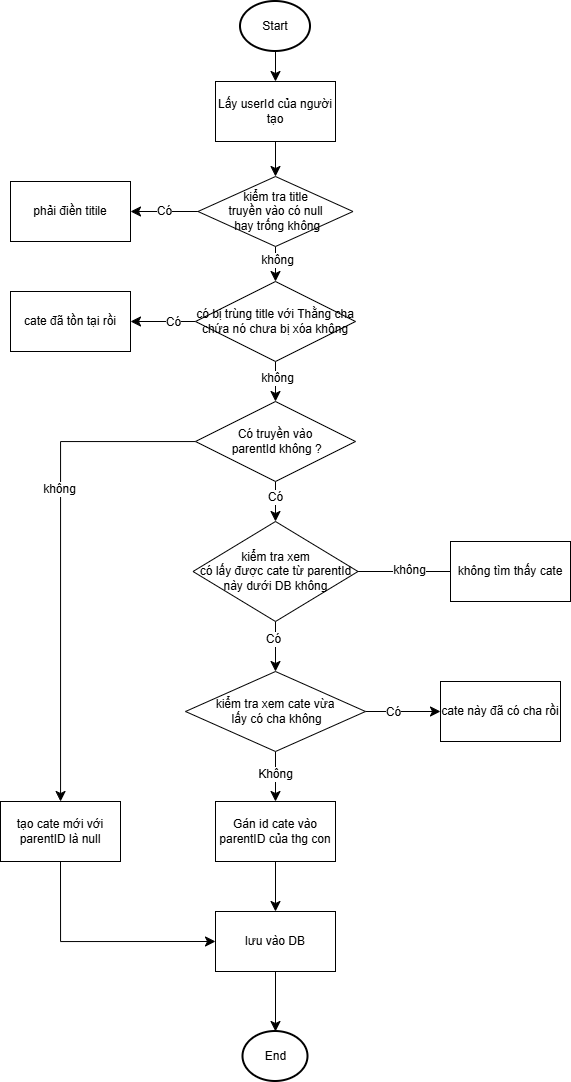

The diagram above was exported from draw.io. Its source (the exported page's mxGraphModel, read from the mxfile embedded in the PNG):
<mxGraphModel dx="813" dy="1031" grid="1" gridSize="10" guides="1" tooltips="1" connect="1" arrows="1" fold="1" page="1" pageScale="1" pageWidth="850" pageHeight="1100" math="0" shadow="0">
  <root>
    <mxCell id="0" />
    <mxCell id="1" parent="0" />
    <mxCell id="rxkN2hw-m2Th7AI4btHT-4" edge="1" parent="1" source="rxkN2hw-m2Th7AI4btHT-1" style="edgeStyle=none;curved=1;rounded=0;orthogonalLoop=1;jettySize=auto;html=1;exitX=0.5;exitY=1;exitDx=0;exitDy=0;exitPerimeter=0;fontSize=12;startSize=8;endSize=8;" target="rxkN2hw-m2Th7AI4btHT-2">
      <mxGeometry relative="1" as="geometry" />
    </mxCell>
    <mxCell id="rxkN2hw-m2Th7AI4btHT-1" parent="1" style="strokeWidth=2;html=1;shape=mxgraph.flowchart.start_2;whiteSpace=wrap;" value="Start" vertex="1">
      <mxGeometry height="50" width="70" x="420" y="70" as="geometry" />
    </mxCell>
    <mxCell id="rxkN2hw-m2Th7AI4btHT-5" edge="1" parent="1" source="rxkN2hw-m2Th7AI4btHT-2" style="edgeStyle=none;curved=1;rounded=0;orthogonalLoop=1;jettySize=auto;html=1;exitX=0.5;exitY=1;exitDx=0;exitDy=0;entryX=0.5;entryY=0;entryDx=0;entryDy=0;fontSize=12;startSize=8;endSize=8;" target="rxkN2hw-m2Th7AI4btHT-3">
      <mxGeometry relative="1" as="geometry" />
    </mxCell>
    <mxCell id="rxkN2hw-m2Th7AI4btHT-2" parent="1" style="rounded=0;whiteSpace=wrap;html=1;" value="Lấy userId của người tạo" vertex="1">
      <mxGeometry height="60" width="120" x="395" y="150" as="geometry" />
    </mxCell>
    <mxCell id="rxkN2hw-m2Th7AI4btHT-7" edge="1" parent="1" source="rxkN2hw-m2Th7AI4btHT-3" style="edgeStyle=none;curved=1;rounded=0;orthogonalLoop=1;jettySize=auto;html=1;entryX=1;entryY=0.5;entryDx=0;entryDy=0;fontSize=12;startSize=8;endSize=8;" target="rxkN2hw-m2Th7AI4btHT-6">
      <mxGeometry relative="1" as="geometry" />
    </mxCell>
    <mxCell id="rxkN2hw-m2Th7AI4btHT-8" connectable="0" parent="rxkN2hw-m2Th7AI4btHT-7" style="edgeLabel;html=1;align=center;verticalAlign=middle;resizable=0;points=[];fontSize=12;" value="Có" vertex="1">
      <mxGeometry relative="1" x="0.0222" y="-1" as="geometry">
        <mxPoint as="offset" />
      </mxGeometry>
    </mxCell>
    <mxCell id="rxkN2hw-m2Th7AI4btHT-14" edge="1" parent="1" source="rxkN2hw-m2Th7AI4btHT-3" style="edgeStyle=none;curved=1;rounded=0;orthogonalLoop=1;jettySize=auto;html=1;exitX=0.5;exitY=1;exitDx=0;exitDy=0;entryX=0.5;entryY=0;entryDx=0;entryDy=0;fontSize=12;startSize=8;endSize=8;" target="rxkN2hw-m2Th7AI4btHT-9">
      <mxGeometry relative="1" as="geometry" />
    </mxCell>
    <mxCell id="rxkN2hw-m2Th7AI4btHT-16" connectable="0" parent="rxkN2hw-m2Th7AI4btHT-14" style="edgeLabel;html=1;align=center;verticalAlign=middle;resizable=0;points=[];fontSize=12;" value="không" vertex="1">
      <mxGeometry relative="1" x="-0.2571" y="1" as="geometry">
        <mxPoint as="offset" />
      </mxGeometry>
    </mxCell>
    <mxCell id="rxkN2hw-m2Th7AI4btHT-3" parent="1" style="rhombus;whiteSpace=wrap;html=1;" value="kiểm tra title&lt;div&gt;truyền vào có null&lt;/div&gt;&lt;div&gt;&amp;nbsp;hay trống không&lt;/div&gt;" vertex="1">
      <mxGeometry height="70" width="155" x="377.5" y="245" as="geometry" />
    </mxCell>
    <mxCell id="rxkN2hw-m2Th7AI4btHT-6" parent="1" style="rounded=0;whiteSpace=wrap;html=1;" value="phải điền titile" vertex="1">
      <mxGeometry height="60" width="120" x="190" y="250" as="geometry" />
    </mxCell>
    <mxCell id="rxkN2hw-m2Th7AI4btHT-11" edge="1" parent="1" source="rxkN2hw-m2Th7AI4btHT-9" style="edgeStyle=none;curved=1;rounded=0;orthogonalLoop=1;jettySize=auto;html=1;entryX=1;entryY=0.5;entryDx=0;entryDy=0;fontSize=12;startSize=8;endSize=8;" target="rxkN2hw-m2Th7AI4btHT-10">
      <mxGeometry relative="1" as="geometry" />
    </mxCell>
    <mxCell id="rxkN2hw-m2Th7AI4btHT-12" connectable="0" parent="rxkN2hw-m2Th7AI4btHT-11" style="edgeLabel;html=1;align=center;verticalAlign=middle;resizable=0;points=[];fontSize=12;" value="Có" vertex="1">
      <mxGeometry relative="1" x="-0.3231" as="geometry">
        <mxPoint as="offset" />
      </mxGeometry>
    </mxCell>
    <mxCell id="rxkN2hw-m2Th7AI4btHT-15" edge="1" parent="1" source="rxkN2hw-m2Th7AI4btHT-9" style="edgeStyle=none;curved=1;rounded=0;orthogonalLoop=1;jettySize=auto;html=1;exitX=0.5;exitY=1;exitDx=0;exitDy=0;entryX=0.5;entryY=0;entryDx=0;entryDy=0;fontSize=12;startSize=8;endSize=8;" target="rxkN2hw-m2Th7AI4btHT-13">
      <mxGeometry relative="1" as="geometry" />
    </mxCell>
    <mxCell id="rxkN2hw-m2Th7AI4btHT-17" connectable="0" parent="rxkN2hw-m2Th7AI4btHT-15" style="edgeLabel;html=1;align=center;verticalAlign=middle;resizable=0;points=[];fontSize=12;" value="không" vertex="1">
      <mxGeometry relative="1" x="-0.2" y="1" as="geometry">
        <mxPoint as="offset" />
      </mxGeometry>
    </mxCell>
    <mxCell id="rxkN2hw-m2Th7AI4btHT-9" parent="1" style="rhombus;whiteSpace=wrap;html=1;" value="có bị trùng title với Thằng cha chứa nó chưa bị xóa không" vertex="1">
      <mxGeometry height="80" width="160" x="375" y="350" as="geometry" />
    </mxCell>
    <mxCell id="rxkN2hw-m2Th7AI4btHT-10" parent="1" style="rounded=0;whiteSpace=wrap;html=1;" value="cate đã tồn tại rồi" vertex="1">
      <mxGeometry height="60" width="120" x="190" y="360" as="geometry" />
    </mxCell>
    <mxCell id="rxkN2hw-m2Th7AI4btHT-19" edge="1" parent="1" source="rxkN2hw-m2Th7AI4btHT-13" style="edgeStyle=orthogonalEdgeStyle;rounded=0;orthogonalLoop=1;jettySize=auto;html=1;fontSize=12;startSize=8;endSize=8;" target="rxkN2hw-m2Th7AI4btHT-18">
      <mxGeometry relative="1" as="geometry" />
    </mxCell>
    <mxCell id="rxkN2hw-m2Th7AI4btHT-20" connectable="0" parent="rxkN2hw-m2Th7AI4btHT-19" style="edgeLabel;html=1;align=center;verticalAlign=middle;resizable=0;points=[];fontSize=12;" value="không" vertex="1">
      <mxGeometry relative="1" x="-0.2615" y="-2" as="geometry">
        <mxPoint as="offset" />
      </mxGeometry>
    </mxCell>
    <mxCell id="rxkN2hw-m2Th7AI4btHT-21" edge="1" parent="1" source="rxkN2hw-m2Th7AI4btHT-13" style="edgeStyle=none;curved=1;rounded=0;orthogonalLoop=1;jettySize=auto;html=1;exitX=0.5;exitY=1;exitDx=0;exitDy=0;fontSize=12;startSize=8;endSize=8;entryX=0.5;entryY=0;entryDx=0;entryDy=0;" target="rxkN2hw-m2Th7AI4btHT-22">
      <mxGeometry relative="1" as="geometry">
        <mxPoint x="455" y="600" as="targetPoint" />
      </mxGeometry>
    </mxCell>
    <mxCell id="rxkN2hw-m2Th7AI4btHT-26" connectable="0" parent="rxkN2hw-m2Th7AI4btHT-21" style="edgeLabel;html=1;align=center;verticalAlign=middle;resizable=0;points=[];fontSize=12;" value="Có" vertex="1">
      <mxGeometry relative="1" x="-0.25" y="-1" as="geometry">
        <mxPoint as="offset" />
      </mxGeometry>
    </mxCell>
    <mxCell id="rxkN2hw-m2Th7AI4btHT-13" parent="1" style="rhombus;whiteSpace=wrap;html=1;" value="Có truyền vào&lt;div&gt;&amp;nbsp;parentId không ?&lt;/div&gt;" vertex="1">
      <mxGeometry height="80" width="160" x="375" y="470" as="geometry" />
    </mxCell>
    <mxCell id="rxkN2hw-m2Th7AI4btHT-37" edge="1" parent="1" source="rxkN2hw-m2Th7AI4btHT-18" style="edgeStyle=orthogonalEdgeStyle;rounded=0;orthogonalLoop=1;jettySize=auto;html=1;entryX=0;entryY=0.5;entryDx=0;entryDy=0;fontSize=12;startSize=8;endSize=8;exitX=0.5;exitY=1;exitDx=0;exitDy=0;" target="rxkN2hw-m2Th7AI4btHT-36">
      <mxGeometry relative="1" as="geometry" />
    </mxCell>
    <mxCell id="rxkN2hw-m2Th7AI4btHT-18" parent="1" style="rounded=0;whiteSpace=wrap;html=1;" value="tạo cate mới với parentID là null" vertex="1">
      <mxGeometry height="60" width="120" x="180" y="870" as="geometry" />
    </mxCell>
    <mxCell id="rxkN2hw-m2Th7AI4btHT-24" edge="1" parent="1" source="rxkN2hw-m2Th7AI4btHT-22" style="edgeStyle=none;curved=1;rounded=0;orthogonalLoop=1;jettySize=auto;html=1;entryX=1;entryY=0.5;entryDx=0;entryDy=0;fontSize=12;startSize=8;endSize=8;" target="rxkN2hw-m2Th7AI4btHT-23">
      <mxGeometry relative="1" as="geometry" />
    </mxCell>
    <mxCell id="rxkN2hw-m2Th7AI4btHT-25" connectable="0" parent="rxkN2hw-m2Th7AI4btHT-24" style="edgeLabel;html=1;align=center;verticalAlign=middle;resizable=0;points=[];fontSize=12;" value="không" vertex="1">
      <mxGeometry relative="1" x="-0.1394" y="2" as="geometry">
        <mxPoint x="-41" as="offset" />
      </mxGeometry>
    </mxCell>
    <mxCell id="rxkN2hw-m2Th7AI4btHT-31" edge="1" parent="1" source="rxkN2hw-m2Th7AI4btHT-22" style="edgeStyle=none;curved=1;rounded=0;orthogonalLoop=1;jettySize=auto;html=1;exitX=0.5;exitY=1;exitDx=0;exitDy=0;entryX=0.5;entryY=0;entryDx=0;entryDy=0;fontSize=12;startSize=8;endSize=8;" target="rxkN2hw-m2Th7AI4btHT-27">
      <mxGeometry relative="1" as="geometry" />
    </mxCell>
    <mxCell id="rxkN2hw-m2Th7AI4btHT-32" connectable="0" parent="rxkN2hw-m2Th7AI4btHT-31" style="edgeLabel;html=1;align=center;verticalAlign=middle;resizable=0;points=[];fontSize=12;" value="Có" vertex="1">
      <mxGeometry relative="1" x="-0.28" y="-3" as="geometry">
        <mxPoint as="offset" />
      </mxGeometry>
    </mxCell>
    <mxCell id="rxkN2hw-m2Th7AI4btHT-22" parent="1" style="rhombus;whiteSpace=wrap;html=1;" value="kiểm tra xem&lt;div&gt;&amp;nbsp;có lấy được cate từ parentId&amp;nbsp;&lt;div&gt;này dưới DB không&lt;/div&gt;&lt;/div&gt;" vertex="1">
      <mxGeometry height="100" width="165" x="372.5" y="590" as="geometry" />
    </mxCell>
    <mxCell id="rxkN2hw-m2Th7AI4btHT-23" parent="1" style="rounded=0;whiteSpace=wrap;html=1;" value="không tìm thấy cate" vertex="1">
      <mxGeometry height="60" width="120" x="630" y="610" as="geometry" />
    </mxCell>
    <mxCell id="rxkN2hw-m2Th7AI4btHT-29" edge="1" parent="1" source="rxkN2hw-m2Th7AI4btHT-27" style="edgeStyle=none;curved=1;rounded=0;orthogonalLoop=1;jettySize=auto;html=1;fontSize=12;startSize=8;endSize=8;" target="rxkN2hw-m2Th7AI4btHT-28">
      <mxGeometry relative="1" as="geometry" />
    </mxCell>
    <mxCell id="rxkN2hw-m2Th7AI4btHT-30" connectable="0" parent="rxkN2hw-m2Th7AI4btHT-29" style="edgeLabel;html=1;align=center;verticalAlign=middle;resizable=0;points=[];fontSize=12;" value="Có" vertex="1">
      <mxGeometry relative="1" x="-0.28" as="geometry">
        <mxPoint as="offset" />
      </mxGeometry>
    </mxCell>
    <mxCell id="rxkN2hw-m2Th7AI4btHT-34" edge="1" parent="1" source="rxkN2hw-m2Th7AI4btHT-27" style="edgeStyle=none;curved=1;rounded=0;orthogonalLoop=1;jettySize=auto;html=1;exitX=0.5;exitY=1;exitDx=0;exitDy=0;entryX=0.5;entryY=0;entryDx=0;entryDy=0;fontSize=12;startSize=8;endSize=8;" target="rxkN2hw-m2Th7AI4btHT-33">
      <mxGeometry relative="1" as="geometry" />
    </mxCell>
    <mxCell id="rxkN2hw-m2Th7AI4btHT-35" connectable="0" parent="rxkN2hw-m2Th7AI4btHT-34" style="edgeLabel;html=1;align=center;verticalAlign=middle;resizable=0;points=[];fontSize=12;" value="Không" vertex="1">
      <mxGeometry relative="1" x="-0.12" y="-1" as="geometry">
        <mxPoint as="offset" />
      </mxGeometry>
    </mxCell>
    <mxCell id="rxkN2hw-m2Th7AI4btHT-27" parent="1" style="rhombus;whiteSpace=wrap;html=1;" value="kiểm tra xem cate vừa&lt;div&gt;&amp;nbsp;lấy có cha không&lt;/div&gt;" vertex="1">
      <mxGeometry height="80" width="180" x="365" y="740" as="geometry" />
    </mxCell>
    <mxCell id="rxkN2hw-m2Th7AI4btHT-28" parent="1" style="rounded=0;whiteSpace=wrap;html=1;" value="cate này đã có cha rồi" vertex="1">
      <mxGeometry height="60" width="120" x="620" y="750" as="geometry" />
    </mxCell>
    <mxCell id="rxkN2hw-m2Th7AI4btHT-38" edge="1" parent="1" source="rxkN2hw-m2Th7AI4btHT-33" style="edgeStyle=none;curved=1;rounded=0;orthogonalLoop=1;jettySize=auto;html=1;exitX=0.5;exitY=1;exitDx=0;exitDy=0;fontSize=12;startSize=8;endSize=8;" target="rxkN2hw-m2Th7AI4btHT-36">
      <mxGeometry relative="1" as="geometry" />
    </mxCell>
    <mxCell id="rxkN2hw-m2Th7AI4btHT-33" parent="1" style="rounded=0;whiteSpace=wrap;html=1;" value="Gán id cate vào parentID của thg con" vertex="1">
      <mxGeometry height="60" width="120" x="395" y="870" as="geometry" />
    </mxCell>
    <mxCell id="rxkN2hw-m2Th7AI4btHT-36" parent="1" style="rounded=0;whiteSpace=wrap;html=1;" value="lưu vào DB" vertex="1">
      <mxGeometry height="60" width="120" x="395" y="980" as="geometry" />
    </mxCell>
    <mxCell id="rxkN2hw-m2Th7AI4btHT-40" parent="1" style="strokeWidth=2;html=1;shape=mxgraph.flowchart.start_2;whiteSpace=wrap;" value="End" vertex="1">
      <mxGeometry height="50" width="65" x="422.5" y="1100" as="geometry" />
    </mxCell>
    <mxCell id="rxkN2hw-m2Th7AI4btHT-41" edge="1" parent="1" source="rxkN2hw-m2Th7AI4btHT-36" style="edgeStyle=none;curved=1;rounded=0;orthogonalLoop=1;jettySize=auto;html=1;exitX=0.5;exitY=1;exitDx=0;exitDy=0;entryX=0.5;entryY=0;entryDx=0;entryDy=0;entryPerimeter=0;fontSize=12;startSize=8;endSize=8;" target="rxkN2hw-m2Th7AI4btHT-40">
      <mxGeometry relative="1" as="geometry" />
    </mxCell>
  </root>
</mxGraphModel>